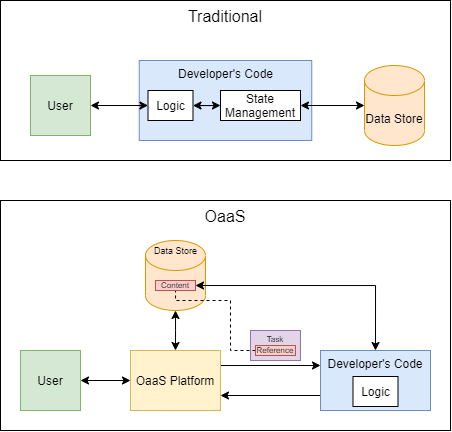

The diagram above was exported from draw.io. Its source (the exported page's mxGraphModel, read from the mxfile embedded in the PNG):
<mxGraphModel dx="448" dy="348" grid="1" gridSize="10" guides="1" tooltips="1" connect="1" arrows="1" fold="1" page="1" pageScale="1" pageWidth="827" pageHeight="1169" math="0" shadow="0">
  <root>
    <mxCell id="0" />
    <mxCell id="1" parent="0" />
    <mxCell id="57" value="OaaS" style="rounded=0;whiteSpace=wrap;html=1;verticalAlign=top;fontSize=16;" parent="1" vertex="1">
      <mxGeometry x="50" y="280" width="450" height="230" as="geometry" />
    </mxCell>
    <mxCell id="56" value="Traditional" style="rounded=0;whiteSpace=wrap;html=1;verticalAlign=top;fontSize=16;" parent="1" vertex="1">
      <mxGeometry x="50" y="80" width="450" height="160" as="geometry" />
    </mxCell>
    <mxCell id="38" value="Developer's Code" style="rounded=0;whiteSpace=wrap;html=1;fillColor=#dae8fc;strokeColor=#6c8ebf;verticalAlign=top;" parent="1" vertex="1">
      <mxGeometry x="188.75" y="140" width="172.5" height="80" as="geometry" />
    </mxCell>
    <mxCell id="39" value="Data Store" style="shape=cylinder3;whiteSpace=wrap;html=1;boundedLbl=1;backgroundOutline=1;size=15;fillColor=#ffe6cc;strokeColor=#d79b00;" parent="1" vertex="1">
      <mxGeometry x="414" y="145" width="60" height="80" as="geometry" />
    </mxCell>
    <mxCell id="40" style="edgeStyle=orthogonalEdgeStyle;rounded=0;orthogonalLoop=1;jettySize=auto;html=1;exitX=1;exitY=0.5;exitDx=0;exitDy=0;startArrow=classic;startFill=1;entryX=0;entryY=0.5;entryDx=0;entryDy=0;" parent="1" source="41" edge="1" target="58">
      <mxGeometry relative="1" as="geometry">
        <mxPoint x="70" y="180" as="sourcePoint" />
        <mxPoint x="220" y="190" as="targetPoint" />
      </mxGeometry>
    </mxCell>
    <mxCell id="41" value="User" style="rounded=0;whiteSpace=wrap;html=1;fillColor=#d5e8d4;strokeColor=#82b366;" parent="1" vertex="1">
      <mxGeometry x="80" y="155" width="60" height="60" as="geometry" />
    </mxCell>
    <mxCell id="42" style="edgeStyle=orthogonalEdgeStyle;rounded=0;orthogonalLoop=1;jettySize=auto;html=1;exitX=0.5;exitY=0;exitDx=0;exitDy=0;entryX=0.5;entryY=1;entryDx=0;entryDy=0;entryPerimeter=0;startArrow=classic;startFill=1;" parent="1" source="44" target="45" edge="1">
      <mxGeometry relative="1" as="geometry">
        <Array as="points">
          <mxPoint x="225" y="410" />
          <mxPoint x="225" y="410" />
        </Array>
      </mxGeometry>
    </mxCell>
    <mxCell id="43" style="edgeStyle=orthogonalEdgeStyle;rounded=0;orthogonalLoop=1;jettySize=auto;html=1;exitX=1;exitY=0.25;exitDx=0;exitDy=0;entryX=0;entryY=0.25;entryDx=0;entryDy=0;fontSize=8;startArrow=none;startFill=0;" parent="1" source="44" target="48" edge="1">
      <mxGeometry relative="1" as="geometry" />
    </mxCell>
    <mxCell id="44" value="OaaS Platform" style="rounded=0;whiteSpace=wrap;html=1;fillColor=#fff2cc;strokeColor=#d6b656;" parent="1" vertex="1">
      <mxGeometry x="180" y="430" width="90" height="60" as="geometry" />
    </mxCell>
    <mxCell id="45" value="" style="shape=cylinder3;whiteSpace=wrap;html=1;boundedLbl=1;backgroundOutline=1;size=15;verticalAlign=top;spacing=0;fillColor=#ffe6cc;strokeColor=#d79b00;" parent="1" vertex="1">
      <mxGeometry x="195" y="320" width="60" height="70" as="geometry" />
    </mxCell>
    <mxCell id="46" style="edgeStyle=orthogonalEdgeStyle;rounded=0;orthogonalLoop=1;jettySize=auto;html=1;exitX=0;exitY=0.75;exitDx=0;exitDy=0;entryX=1;entryY=0.75;entryDx=0;entryDy=0;fontSize=8;startArrow=none;startFill=0;" parent="1" source="48" target="44" edge="1">
      <mxGeometry relative="1" as="geometry" />
    </mxCell>
    <mxCell id="47" style="edgeStyle=orthogonalEdgeStyle;rounded=0;orthogonalLoop=1;jettySize=auto;html=1;exitX=0.5;exitY=0;exitDx=0;exitDy=0;entryX=1;entryY=0.5;entryDx=0;entryDy=0;fontSize=9;startArrow=classic;startFill=1;endArrow=classic;endFill=1;" parent="1" source="48" target="54" edge="1">
      <mxGeometry relative="1" as="geometry">
        <Array as="points">
          <mxPoint x="425" y="365" />
        </Array>
      </mxGeometry>
    </mxCell>
    <mxCell id="48" value="Developer's Code" style="rounded=0;whiteSpace=wrap;html=1;fillColor=#dae8fc;strokeColor=#6c8ebf;verticalAlign=top;" parent="1" vertex="1">
      <mxGeometry x="370" y="430" width="110" height="60" as="geometry" />
    </mxCell>
    <mxCell id="49" style="edgeStyle=orthogonalEdgeStyle;rounded=0;orthogonalLoop=1;jettySize=auto;html=1;startArrow=classic;startFill=1;entryX=0;entryY=0.5;entryDx=0;entryDy=0;" parent="1" source="50" target="44" edge="1">
      <mxGeometry relative="1" as="geometry">
        <mxPoint x="200" y="460" as="targetPoint" />
      </mxGeometry>
    </mxCell>
    <mxCell id="50" value="User" style="rounded=0;whiteSpace=wrap;html=1;fillColor=#d5e8d4;strokeColor=#82b366;" parent="1" vertex="1">
      <mxGeometry x="70" y="430" width="60" height="60" as="geometry" />
    </mxCell>
    <mxCell id="51" value="Task" style="rounded=0;whiteSpace=wrap;html=1;fontSize=8;verticalAlign=top;spacing=0;fillColor=#e1d5e7;strokeColor=#9673a6;" parent="1" vertex="1">
      <mxGeometry x="300" y="410" width="50" height="30" as="geometry" />
    </mxCell>
    <mxCell id="52" style="edgeStyle=orthogonalEdgeStyle;rounded=0;orthogonalLoop=1;jettySize=auto;html=1;exitX=0;exitY=0.5;exitDx=0;exitDy=0;fontSize=8;startArrow=none;startFill=0;endArrow=none;endFill=0;dashed=1;" parent="1" source="53" target="54" edge="1">
      <mxGeometry relative="1" as="geometry">
        <mxPoint x="280" y="590" as="targetPoint" />
        <Array as="points">
          <mxPoint x="280" y="430" />
          <mxPoint x="280" y="380" />
          <mxPoint x="225" y="380" />
        </Array>
      </mxGeometry>
    </mxCell>
    <mxCell id="53" value="Reference" style="rounded=0;whiteSpace=wrap;html=1;fontSize=8;fillColor=#f8cecc;strokeColor=#b85450;" parent="1" vertex="1">
      <mxGeometry x="305" y="425" width="40" height="10" as="geometry" />
    </mxCell>
    <mxCell id="54" value="Content" style="rounded=0;whiteSpace=wrap;html=1;fontSize=8;fillColor=#f8cecc;strokeColor=#b85450;" parent="1" vertex="1">
      <mxGeometry x="205" y="360" width="40" height="10" as="geometry" />
    </mxCell>
    <mxCell id="55" value="Data Store" style="text;html=1;strokeColor=none;fillColor=none;align=center;verticalAlign=middle;whiteSpace=wrap;rounded=0;fontSize=9;" parent="1" vertex="1">
      <mxGeometry x="197.5" y="320" width="55" height="20" as="geometry" />
    </mxCell>
    <mxCell id="60" style="edgeStyle=orthogonalEdgeStyle;rounded=0;orthogonalLoop=1;jettySize=auto;html=1;entryX=0;entryY=0.5;entryDx=0;entryDy=0;fontSize=12;startArrow=classic;startFill=1;" edge="1" parent="1" source="58" target="59">
      <mxGeometry relative="1" as="geometry" />
    </mxCell>
    <mxCell id="58" value="Logic" style="rounded=0;whiteSpace=wrap;html=1;verticalAlign=middle;fontSize=12;" vertex="1" parent="1">
      <mxGeometry x="197.5" y="170" width="45" height="30" as="geometry" />
    </mxCell>
    <mxCell id="59" value="State Management" style="rounded=0;whiteSpace=wrap;html=1;verticalAlign=middle;fontSize=12;" vertex="1" parent="1">
      <mxGeometry x="270" y="170" width="80" height="30" as="geometry" />
    </mxCell>
    <mxCell id="37" style="edgeStyle=orthogonalEdgeStyle;rounded=0;orthogonalLoop=1;jettySize=auto;html=1;startArrow=classic;startFill=1;exitX=1;exitY=0.5;exitDx=0;exitDy=0;" parent="1" source="59" target="39" edge="1">
      <mxGeometry relative="1" as="geometry" />
    </mxCell>
    <mxCell id="62" value="Logic" style="rounded=0;whiteSpace=wrap;html=1;verticalAlign=middle;fontSize=12;" vertex="1" parent="1">
      <mxGeometry x="402.5" y="456" width="45" height="30" as="geometry" />
    </mxCell>
  </root>
</mxGraphModel>